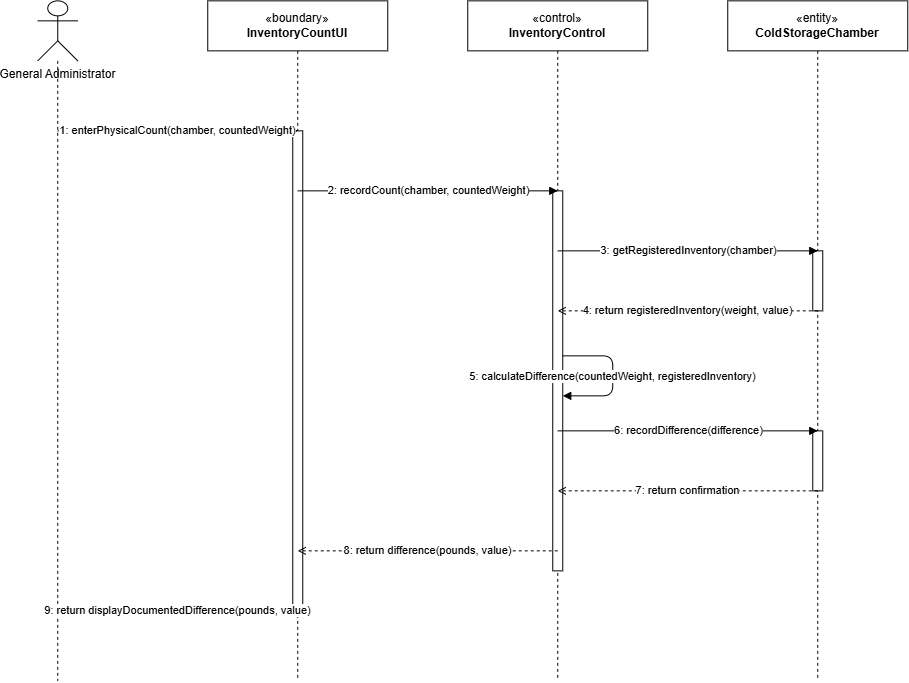

The diagram above was exported from draw.io. Its source (the exported page's mxGraphModel, read from the mxfile embedded in the PNG):
<mxGraphModel dx="1084" dy="709" grid="1" gridSize="10" guides="1" tooltips="1" connect="1" arrows="1" fold="1" page="1" pageScale="1" pageWidth="1700" pageHeight="1100" math="0" shadow="0">
  <root>
    <mxCell id="0" />
    <mxCell id="1" parent="0" />
    <mxCell id="p1" parent="1" style="shape=umlActor;verticalLabelPosition=bottom;verticalAlign=top;html=1;outlineConnect=0;fillColor=#FFFFFF;strokeColor=#000000;" value="General Administrator" vertex="1">
      <mxGeometry height="60" width="40" x="60" y="20" as="geometry" />
    </mxCell>
    <mxCell id="p2" parent="1" style="rounded=0;whiteSpace=wrap;html=1;align=center;verticalAlign=middle;fontSize=12;" value="«boundary»&lt;br&gt;&lt;b&gt;InventoryCountUI&lt;/b&gt;" vertex="1">
      <mxGeometry height="50" width="180" x="230" y="20" as="geometry" />
    </mxCell>
    <mxCell id="p3" parent="1" style="rounded=0;whiteSpace=wrap;html=1;align=center;verticalAlign=middle;fontSize=12;" value="«control»&lt;br&gt;&lt;b&gt;InventoryControl&lt;/b&gt;" vertex="1">
      <mxGeometry height="50" width="180" x="490" y="20" as="geometry" />
    </mxCell>
    <mxCell id="p4" parent="1" style="rounded=0;whiteSpace=wrap;html=1;align=center;verticalAlign=middle;fontSize=12;" value="«entity»&lt;br&gt;&lt;b&gt;ColdStorageChamber&lt;/b&gt;" vertex="1">
      <mxGeometry height="50" width="180" x="750" y="20" as="geometry" />
    </mxCell>
    <mxCell id="ll5" edge="1" parent="1" style="endArrow=none;dashed=1;html=1;strokeColor=#000000;">
      <mxGeometry relative="1" as="geometry">
        <mxPoint x="80" y="80" as="sourcePoint" />
        <mxPoint x="80" y="700" as="targetPoint" />
      </mxGeometry>
    </mxCell>
    <mxCell id="ll6" edge="1" parent="1" style="endArrow=none;dashed=1;html=1;strokeColor=#000000;">
      <mxGeometry relative="1" as="geometry">
        <mxPoint x="320" y="70" as="sourcePoint" />
        <mxPoint x="320" y="700" as="targetPoint" />
      </mxGeometry>
    </mxCell>
    <mxCell id="ll7" edge="1" parent="1" style="endArrow=none;dashed=1;html=1;strokeColor=#000000;">
      <mxGeometry relative="1" as="geometry">
        <mxPoint x="580" y="70" as="sourcePoint" />
        <mxPoint x="580" y="700" as="targetPoint" />
      </mxGeometry>
    </mxCell>
    <mxCell id="ll8" edge="1" parent="1" style="endArrow=none;dashed=1;html=1;strokeColor=#000000;">
      <mxGeometry relative="1" as="geometry">
        <mxPoint x="840" y="70" as="sourcePoint" />
        <mxPoint x="840" y="700" as="targetPoint" />
      </mxGeometry>
    </mxCell>
    <mxCell id="act9" parent="1" style="rounded=0;whiteSpace=wrap;html=1;fillColor=#FFFFFF;strokeColor=#000000;" vertex="1">
      <mxGeometry height="480" width="10" x="315" y="150" as="geometry" />
    </mxCell>
    <mxCell id="act10" parent="1" style="rounded=0;whiteSpace=wrap;html=1;fillColor=#FFFFFF;strokeColor=#000000;" vertex="1">
      <mxGeometry height="380" width="10" x="575" y="210" as="geometry" />
    </mxCell>
    <mxCell id="act11" parent="1" style="rounded=0;whiteSpace=wrap;html=1;fillColor=#FFFFFF;strokeColor=#000000;" vertex="1">
      <mxGeometry height="60" width="10" x="835" y="270" as="geometry" />
    </mxCell>
    <mxCell id="act12" parent="1" style="rounded=0;whiteSpace=wrap;html=1;fillColor=#FFFFFF;strokeColor=#000000;" vertex="1">
      <mxGeometry height="60" width="10" x="835" y="450" as="geometry" />
    </mxCell>
    <mxCell id="m13" edge="1" parent="1" style="html=1;endArrow=block;endFill=1;dashed=0;strokeColor=#000000;fontSize=11;" value="1: enterPhysicalCount(chamber, countedWeight)">
      <mxGeometry relative="1" as="geometry">
        <mxPoint x="80" y="150" as="sourcePoint" />
        <mxPoint x="320" y="150" as="targetPoint" />
      </mxGeometry>
    </mxCell>
    <mxCell id="m14" edge="1" parent="1" style="html=1;endArrow=block;endFill=1;dashed=0;strokeColor=#000000;fontSize=11;" value="2: recordCount(chamber, countedWeight)">
      <mxGeometry relative="1" as="geometry">
        <mxPoint x="320" y="210" as="sourcePoint" />
        <mxPoint x="580" y="210" as="targetPoint" />
      </mxGeometry>
    </mxCell>
    <mxCell id="m15" edge="1" parent="1" style="html=1;endArrow=block;endFill=1;dashed=0;strokeColor=#000000;fontSize=11;" value="3: getRegisteredInventory(chamber)">
      <mxGeometry relative="1" as="geometry">
        <mxPoint x="580" y="270" as="sourcePoint" />
        <mxPoint x="840" y="270" as="targetPoint" />
      </mxGeometry>
    </mxCell>
    <mxCell id="m16" edge="1" parent="1" style="html=1;endArrow=open;endFill=0;dashed=1;strokeColor=#000000;fontSize=11;" value="4: return registeredInventory(weight, value)">
      <mxGeometry relative="1" as="geometry">
        <mxPoint x="840" y="330" as="sourcePoint" />
        <mxPoint x="580" y="330" as="targetPoint" />
      </mxGeometry>
    </mxCell>
    <mxCell id="sm17" edge="1" parent="1" style="html=1;endArrow=block;endFill=1;dashed=0;strokeColor=#000000;rounded=1;fontSize=11;" value="5: calculateDifference(countedWeight, registeredInventory)">
      <mxGeometry relative="1" as="geometry">
        <Array as="points">
          <mxPoint x="635" y="375" />
          <mxPoint x="635" y="415" />
        </Array>
        <mxPoint x="585" y="375" as="sourcePoint" />
        <mxPoint x="585" y="415" as="targetPoint" />
      </mxGeometry>
    </mxCell>
    <mxCell id="m18" edge="1" parent="1" style="html=1;endArrow=block;endFill=1;dashed=0;strokeColor=#000000;fontSize=11;" value="6: recordDifference(difference)">
      <mxGeometry relative="1" as="geometry">
        <mxPoint x="580" y="450" as="sourcePoint" />
        <mxPoint x="840" y="450" as="targetPoint" />
      </mxGeometry>
    </mxCell>
    <mxCell id="m19" edge="1" parent="1" style="html=1;endArrow=open;endFill=0;dashed=1;strokeColor=#000000;fontSize=11;" value="7: return confirmation">
      <mxGeometry relative="1" as="geometry">
        <mxPoint x="840" y="510" as="sourcePoint" />
        <mxPoint x="580" y="510" as="targetPoint" />
      </mxGeometry>
    </mxCell>
    <mxCell id="m20" edge="1" parent="1" style="html=1;endArrow=open;endFill=0;dashed=1;strokeColor=#000000;fontSize=11;" value="8: return difference(pounds, value)">
      <mxGeometry relative="1" as="geometry">
        <mxPoint x="580" y="570" as="sourcePoint" />
        <mxPoint x="320" y="570" as="targetPoint" />
      </mxGeometry>
    </mxCell>
    <mxCell id="m21" edge="1" parent="1" style="html=1;endArrow=open;endFill=0;dashed=1;strokeColor=#000000;fontSize=11;" value="9: return displayDocumentedDifference(pounds, value)">
      <mxGeometry relative="1" as="geometry">
        <mxPoint x="320" y="630" as="sourcePoint" />
        <mxPoint x="80" y="630" as="targetPoint" />
      </mxGeometry>
    </mxCell>
  </root>
</mxGraphModel>